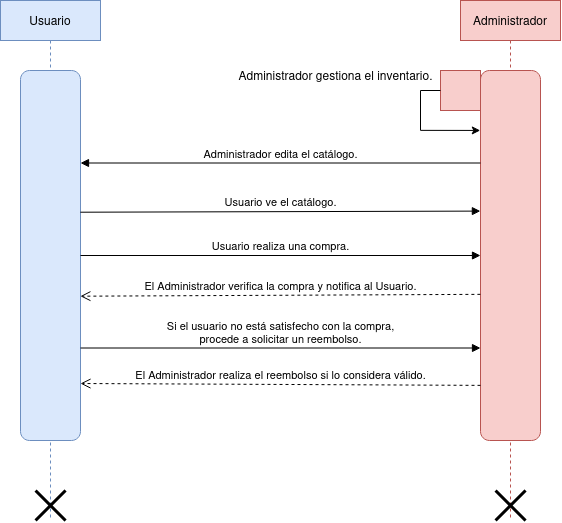

The diagram above was exported from draw.io. Its source (the exported page's mxGraphModel, read from the mxfile embedded in the PNG):
<mxGraphModel dx="2049" dy="936" grid="1" gridSize="10" guides="1" tooltips="1" connect="1" arrows="1" fold="1" page="1" pageScale="1" pageWidth="827" pageHeight="1169" math="0" shadow="0">
  <root>
    <mxCell id="0" />
    <mxCell id="1" parent="0" />
    <mxCell id="k4NFr6mXiixEqh8I6ocC-1" value="Usuario" style="shape=umlLifeline;perimeter=lifelinePerimeter;whiteSpace=wrap;html=1;container=1;dropTarget=0;collapsible=0;recursiveResize=0;outlineConnect=0;portConstraint=eastwest;newEdgeStyle={&quot;curved&quot;:0,&quot;rounded&quot;:0};fillColor=#dae8fc;strokeColor=#6c8ebf;" vertex="1" parent="1">
      <mxGeometry x="140" y="80" width="100" height="520" as="geometry" />
    </mxCell>
    <mxCell id="k4NFr6mXiixEqh8I6ocC-2" value="" style="shape=umlDestroy;whiteSpace=wrap;html=1;strokeWidth=3;targetShapes=umlLifeline;" vertex="1" parent="k4NFr6mXiixEqh8I6ocC-1">
      <mxGeometry x="35" y="490" width="30" height="30" as="geometry" />
    </mxCell>
    <mxCell id="k4NFr6mXiixEqh8I6ocC-3" value="Administrador" style="shape=umlLifeline;perimeter=lifelinePerimeter;whiteSpace=wrap;html=1;container=1;dropTarget=0;collapsible=0;recursiveResize=0;outlineConnect=0;portConstraint=eastwest;newEdgeStyle={&quot;curved&quot;:0,&quot;rounded&quot;:0};fillColor=#f8cecc;strokeColor=#b85450;" vertex="1" parent="1">
      <mxGeometry x="600" y="80" width="100" height="520" as="geometry" />
    </mxCell>
    <mxCell id="k4NFr6mXiixEqh8I6ocC-7" value="" style="rounded=1;whiteSpace=wrap;html=1;rotation=90;fillColor=#dae8fc;strokeColor=#6c8ebf;" vertex="1" parent="1">
      <mxGeometry x="5" y="305" width="370" height="60" as="geometry" />
    </mxCell>
    <mxCell id="k4NFr6mXiixEqh8I6ocC-8" value="" style="rounded=1;whiteSpace=wrap;html=1;rotation=90;fillColor=#f8cecc;strokeColor=#b85450;" vertex="1" parent="1">
      <mxGeometry x="465" y="305" width="370" height="60" as="geometry" />
    </mxCell>
    <mxCell id="k4NFr6mXiixEqh8I6ocC-10" value="" style="shape=umlDestroy;whiteSpace=wrap;html=1;strokeWidth=3;targetShapes=umlLifeline;" vertex="1" parent="1">
      <mxGeometry x="635" y="570" width="30" height="30" as="geometry" />
    </mxCell>
    <mxCell id="k4NFr6mXiixEqh8I6ocC-12" value="" style="rounded=0;whiteSpace=wrap;html=1;fillColor=#f8cecc;strokeColor=#b85450;" vertex="1" parent="1">
      <mxGeometry x="580" y="150" width="40" height="40" as="geometry" />
    </mxCell>
    <mxCell id="k4NFr6mXiixEqh8I6ocC-13" style="edgeStyle=orthogonalEdgeStyle;rounded=0;orthogonalLoop=1;jettySize=auto;html=1;exitX=0;exitY=0.5;exitDx=0;exitDy=0;entryX=0.162;entryY=1.004;entryDx=0;entryDy=0;entryPerimeter=0;" edge="1" parent="1" source="k4NFr6mXiixEqh8I6ocC-12" target="k4NFr6mXiixEqh8I6ocC-8">
      <mxGeometry relative="1" as="geometry">
        <mxPoint x="620" y="210" as="targetPoint" />
        <Array as="points">
          <mxPoint x="560" y="170" />
          <mxPoint x="560" y="210" />
        </Array>
      </mxGeometry>
    </mxCell>
    <mxCell id="k4NFr6mXiixEqh8I6ocC-14" value="Administrador gestiona el inventario." style="text;html=1;align=center;verticalAlign=middle;resizable=0;points=[];autosize=1;strokeColor=none;fillColor=none;" vertex="1" parent="1">
      <mxGeometry x="365" y="140" width="220" height="30" as="geometry" />
    </mxCell>
    <mxCell id="k4NFr6mXiixEqh8I6ocC-18" value="&lt;div&gt;Administrador edita el catálogo.&lt;/div&gt;" style="html=1;verticalAlign=bottom;endArrow=block;curved=0;rounded=0;exitX=0.25;exitY=1;exitDx=0;exitDy=0;entryX=0.25;entryY=0;entryDx=0;entryDy=0;" edge="1" parent="1" source="k4NFr6mXiixEqh8I6ocC-8" target="k4NFr6mXiixEqh8I6ocC-7">
      <mxGeometry width="80" relative="1" as="geometry">
        <mxPoint x="400" y="380" as="sourcePoint" />
        <mxPoint x="480" y="380" as="targetPoint" />
        <Array as="points" />
      </mxGeometry>
    </mxCell>
    <mxCell id="k4NFr6mXiixEqh8I6ocC-19" value="Usuario ve el catálogo." style="html=1;verticalAlign=bottom;endArrow=block;curved=0;rounded=0;exitX=0.383;exitY=0.002;exitDx=0;exitDy=0;exitPerimeter=0;entryX=0.38;entryY=1.002;entryDx=0;entryDy=0;entryPerimeter=0;" edge="1" parent="1" source="k4NFr6mXiixEqh8I6ocC-7" target="k4NFr6mXiixEqh8I6ocC-8">
      <mxGeometry width="80" relative="1" as="geometry">
        <mxPoint x="400" y="380" as="sourcePoint" />
        <mxPoint x="480" y="380" as="targetPoint" />
        <Array as="points" />
      </mxGeometry>
    </mxCell>
    <mxCell id="k4NFr6mXiixEqh8I6ocC-20" value="Usuario realiza una compra." style="html=1;verticalAlign=bottom;endArrow=block;curved=0;rounded=0;entryX=0.5;entryY=1;entryDx=0;entryDy=0;exitX=0.5;exitY=0;exitDx=0;exitDy=0;" edge="1" parent="1" source="k4NFr6mXiixEqh8I6ocC-7" target="k4NFr6mXiixEqh8I6ocC-8">
      <mxGeometry width="80" relative="1" as="geometry">
        <mxPoint x="220" y="330" as="sourcePoint" />
        <mxPoint x="660" y="390" as="targetPoint" />
        <Array as="points" />
      </mxGeometry>
    </mxCell>
    <mxCell id="k4NFr6mXiixEqh8I6ocC-21" value="&lt;div&gt;Si el usuario no está satisfecho con la compra, &lt;br&gt;&lt;/div&gt;&lt;div&gt;procede a solicitar un reembolso.&lt;/div&gt;" style="html=1;verticalAlign=bottom;endArrow=block;curved=0;rounded=0;entryX=0.75;entryY=1;entryDx=0;entryDy=0;exitX=0.75;exitY=0;exitDx=0;exitDy=0;" edge="1" parent="1" source="k4NFr6mXiixEqh8I6ocC-7" target="k4NFr6mXiixEqh8I6ocC-8">
      <mxGeometry width="80" relative="1" as="geometry">
        <mxPoint x="440" y="370" as="sourcePoint" />
        <mxPoint x="520" y="370" as="targetPoint" />
        <Array as="points" />
      </mxGeometry>
    </mxCell>
    <mxCell id="k4NFr6mXiixEqh8I6ocC-24" value="El Administrador verifica la compra y notifica al Usuario." style="html=1;verticalAlign=bottom;endArrow=open;dashed=1;endSize=8;curved=0;rounded=0;entryX=0.61;entryY=0.002;entryDx=0;entryDy=0;entryPerimeter=0;exitX=0.605;exitY=1.002;exitDx=0;exitDy=0;exitPerimeter=0;" edge="1" parent="1" source="k4NFr6mXiixEqh8I6ocC-8" target="k4NFr6mXiixEqh8I6ocC-7">
      <mxGeometry relative="1" as="geometry">
        <mxPoint x="490" y="360" as="sourcePoint" />
        <mxPoint x="410" y="360" as="targetPoint" />
      </mxGeometry>
    </mxCell>
    <mxCell id="k4NFr6mXiixEqh8I6ocC-25" value="El Administrador realiza el reembolso si lo considera válido." style="html=1;verticalAlign=bottom;endArrow=open;dashed=1;endSize=8;curved=0;rounded=0;exitX=0.851;exitY=1;exitDx=0;exitDy=0;exitPerimeter=0;entryX=0.846;entryY=0;entryDx=0;entryDy=0;entryPerimeter=0;" edge="1" parent="1" source="k4NFr6mXiixEqh8I6ocC-8" target="k4NFr6mXiixEqh8I6ocC-7">
      <mxGeometry relative="1" as="geometry">
        <mxPoint x="465" y="500" as="sourcePoint" />
        <mxPoint x="250" y="490" as="targetPoint" />
      </mxGeometry>
    </mxCell>
  </root>
</mxGraphModel>